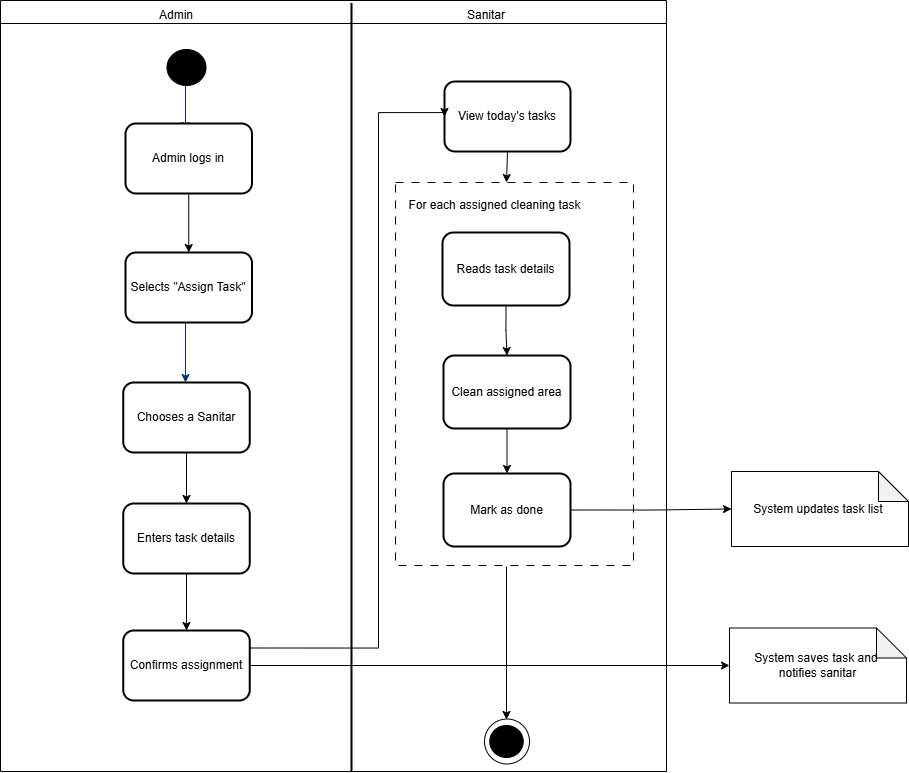

The diagram above was exported from draw.io. Its source (the exported page's mxGraphModel, read from the mxfile embedded in the PNG):
<mxGraphModel dx="1429" dy="835" grid="0" gridSize="10" guides="1" tooltips="1" connect="1" arrows="1" fold="1" page="1" pageScale="1" pageWidth="1169" pageHeight="827" background="none" math="0" shadow="0">
  <root>
    <mxCell id="0" />
    <mxCell id="1" parent="0" />
    <mxCell id="-6Nkia1O1ybfWVJIbkWZ-78" value="" style="swimlane;whiteSpace=wrap;html=1;" parent="1" vertex="1">
      <mxGeometry x="135" y="8" width="666" height="771" as="geometry" />
    </mxCell>
    <mxCell id="JcHaU3BIVH_e50nIl2pL-12" value="" style="rounded=0;whiteSpace=wrap;html=1;dashed=1;dashPattern=8 8;" vertex="1" parent="-6Nkia1O1ybfWVJIbkWZ-78">
      <mxGeometry x="395" y="182" width="238" height="383" as="geometry" />
    </mxCell>
    <mxCell id="-6Nkia1O1ybfWVJIbkWZ-69" value="" style="ellipse;whiteSpace=wrap;html=1;aspect=fixed;" parent="-6Nkia1O1ybfWVJIbkWZ-78" vertex="1">
      <mxGeometry x="484" y="718.5" width="45" height="45" as="geometry" />
    </mxCell>
    <mxCell id="-6Nkia1O1ybfWVJIbkWZ-79" value="" style="line;strokeWidth=2;direction=south;html=1;" parent="-6Nkia1O1ybfWVJIbkWZ-78" vertex="1">
      <mxGeometry x="346" y="2.5" width="10" height="768.5" as="geometry" />
    </mxCell>
    <mxCell id="-6Nkia1O1ybfWVJIbkWZ-80" value="Admin" style="text;html=1;align=center;verticalAlign=middle;whiteSpace=wrap;rounded=0;" parent="-6Nkia1O1ybfWVJIbkWZ-78" vertex="1">
      <mxGeometry x="146" width="60" height="30" as="geometry" />
    </mxCell>
    <mxCell id="-6Nkia1O1ybfWVJIbkWZ-81" value="Sanitar" style="text;html=1;align=center;verticalAlign=middle;whiteSpace=wrap;rounded=0;" parent="-6Nkia1O1ybfWVJIbkWZ-78" vertex="1">
      <mxGeometry x="456" width="60" height="30" as="geometry" />
    </mxCell>
    <mxCell id="-6Nkia1O1ybfWVJIbkWZ-82" value="System saves task and&amp;nbsp;&lt;div&gt;notifies sanitar&lt;/div&gt;" style="shape=note;whiteSpace=wrap;html=1;backgroundOutline=1;darkOpacity=0.05;" parent="-6Nkia1O1ybfWVJIbkWZ-78" vertex="1">
      <mxGeometry x="729" y="627.5" width="177" height="75" as="geometry" />
    </mxCell>
    <mxCell id="-6Nkia1O1ybfWVJIbkWZ-97" style="edgeStyle=orthogonalEdgeStyle;rounded=0;orthogonalLoop=1;jettySize=auto;html=1;exitX=0.5;exitY=1;exitDx=0;exitDy=0;" parent="-6Nkia1O1ybfWVJIbkWZ-78" source="-6Nkia1O1ybfWVJIbkWZ-85" edge="1">
      <mxGeometry relative="1" as="geometry">
        <mxPoint x="506" y="182" as="targetPoint" />
      </mxGeometry>
    </mxCell>
    <mxCell id="-6Nkia1O1ybfWVJIbkWZ-85" value="View today's tasks" style="rounded=1;whiteSpace=wrap;html=1;strokeWidth=2;" parent="-6Nkia1O1ybfWVJIbkWZ-78" vertex="1">
      <mxGeometry x="444" y="81" width="126" height="70" as="geometry" />
    </mxCell>
    <mxCell id="JcHaU3BIVH_e50nIl2pL-10" style="edgeStyle=orthogonalEdgeStyle;rounded=0;orthogonalLoop=1;jettySize=auto;html=1;exitX=0.5;exitY=1;exitDx=0;exitDy=0;entryX=0.5;entryY=0;entryDx=0;entryDy=0;" edge="1" parent="-6Nkia1O1ybfWVJIbkWZ-78" source="-6Nkia1O1ybfWVJIbkWZ-94" target="JcHaU3BIVH_e50nIl2pL-9">
      <mxGeometry relative="1" as="geometry" />
    </mxCell>
    <mxCell id="-6Nkia1O1ybfWVJIbkWZ-94" value="Reads task details" style="rounded=1;whiteSpace=wrap;html=1;strokeWidth=2;" parent="-6Nkia1O1ybfWVJIbkWZ-78" vertex="1">
      <mxGeometry x="442" y="232" width="127" height="73" as="geometry" />
    </mxCell>
    <mxCell id="JcHaU3BIVH_e50nIl2pL-15" style="edgeStyle=orthogonalEdgeStyle;rounded=0;orthogonalLoop=1;jettySize=auto;html=1;exitX=0.5;exitY=1;exitDx=0;exitDy=0;entryX=0.5;entryY=0;entryDx=0;entryDy=0;" edge="1" parent="-6Nkia1O1ybfWVJIbkWZ-78" source="JcHaU3BIVH_e50nIl2pL-9" target="JcHaU3BIVH_e50nIl2pL-14">
      <mxGeometry relative="1" as="geometry" />
    </mxCell>
    <mxCell id="JcHaU3BIVH_e50nIl2pL-9" value="Clean assigned area" style="rounded=1;whiteSpace=wrap;html=1;strokeWidth=2;" vertex="1" parent="-6Nkia1O1ybfWVJIbkWZ-78">
      <mxGeometry x="443" y="355" width="127" height="73" as="geometry" />
    </mxCell>
    <mxCell id="-6Nkia1O1ybfWVJIbkWZ-68" value="" style="ellipse;shape=doubleEllipse;whiteSpace=wrap;html=1;fillColor=#000000;" parent="-6Nkia1O1ybfWVJIbkWZ-78" vertex="1">
      <mxGeometry x="489.25" y="725" width="33.5" height="32" as="geometry" />
    </mxCell>
    <mxCell id="JcHaU3BIVH_e50nIl2pL-16" style="edgeStyle=orthogonalEdgeStyle;rounded=0;orthogonalLoop=1;jettySize=auto;html=1;" edge="1" parent="-6Nkia1O1ybfWVJIbkWZ-78">
      <mxGeometry relative="1" as="geometry">
        <mxPoint x="506" y="566" as="sourcePoint" />
        <mxPoint x="506" y="719" as="targetPoint" />
      </mxGeometry>
    </mxCell>
    <mxCell id="JcHaU3BIVH_e50nIl2pL-14" value="Mark as done" style="rounded=1;whiteSpace=wrap;html=1;strokeWidth=2;" vertex="1" parent="-6Nkia1O1ybfWVJIbkWZ-78">
      <mxGeometry x="443" y="473" width="127" height="73" as="geometry" />
    </mxCell>
    <mxCell id="JcHaU3BIVH_e50nIl2pL-18" value="For each assigned cleaning task" style="text;html=1;align=center;verticalAlign=middle;whiteSpace=wrap;rounded=0;" vertex="1" parent="-6Nkia1O1ybfWVJIbkWZ-78">
      <mxGeometry x="404" y="195" width="181" height="19" as="geometry" />
    </mxCell>
    <mxCell id="7" style="fontStyle=1;strokeColor=#003366;strokeWidth=1;html=1;" parent="1" edge="1">
      <mxGeometry relative="1" as="geometry">
        <mxPoint x="320" y="90" as="sourcePoint" />
        <mxPoint x="320" y="138" as="targetPoint" />
      </mxGeometry>
    </mxCell>
    <mxCell id="9" style="entryX=0.5;entryY=0;entryPerimeter=0;fontStyle=1;strokeColor=#003366;strokeWidth=1;html=1;" parent="1" edge="1">
      <mxGeometry relative="1" as="geometry">
        <mxPoint x="320" y="330" as="sourcePoint" />
        <mxPoint x="320" y="390" as="targetPoint" />
      </mxGeometry>
    </mxCell>
    <mxCell id="-6Nkia1O1ybfWVJIbkWZ-64" style="edgeStyle=orthogonalEdgeStyle;rounded=0;orthogonalLoop=1;jettySize=auto;html=1;exitX=0.5;exitY=1;exitDx=0;exitDy=0;entryX=0.5;entryY=0;entryDx=0;entryDy=0;" parent="1" source="-6Nkia1O1ybfWVJIbkWZ-55" target="-6Nkia1O1ybfWVJIbkWZ-60" edge="1">
      <mxGeometry relative="1" as="geometry" />
    </mxCell>
    <mxCell id="-6Nkia1O1ybfWVJIbkWZ-55" value="&lt;span style=&quot;text-wrap-mode: nowrap;&quot;&gt;Admin logs in&lt;/span&gt;" style="rounded=1;whiteSpace=wrap;html=1;strokeWidth=2;" parent="1" vertex="1">
      <mxGeometry x="260" y="131" width="126.5" height="70" as="geometry" />
    </mxCell>
    <mxCell id="-6Nkia1O1ybfWVJIbkWZ-58" value="" style="ellipse;shape=doubleEllipse;whiteSpace=wrap;html=1;fillColor=#000000;" parent="1" vertex="1">
      <mxGeometry x="301.5" y="57" width="39" height="36" as="geometry" />
    </mxCell>
    <mxCell id="-6Nkia1O1ybfWVJIbkWZ-60" value="&lt;span style=&quot;text-wrap-mode: nowrap;&quot;&gt;Selects &quot;Assign Task&quot;&lt;/span&gt;" style="rounded=1;whiteSpace=wrap;html=1;strokeWidth=2;" parent="1" vertex="1">
      <mxGeometry x="260" y="260" width="126.5" height="70" as="geometry" />
    </mxCell>
    <mxCell id="-6Nkia1O1ybfWVJIbkWZ-73" style="edgeStyle=orthogonalEdgeStyle;rounded=0;orthogonalLoop=1;jettySize=auto;html=1;exitX=0.5;exitY=1;exitDx=0;exitDy=0;entryX=0.5;entryY=0;entryDx=0;entryDy=0;" parent="1" source="-6Nkia1O1ybfWVJIbkWZ-61" target="-6Nkia1O1ybfWVJIbkWZ-66" edge="1">
      <mxGeometry relative="1" as="geometry" />
    </mxCell>
    <mxCell id="-6Nkia1O1ybfWVJIbkWZ-61" value="&lt;span style=&quot;text-wrap-mode: nowrap;&quot;&gt;Chooses a Sanitar&lt;/span&gt;" style="rounded=1;whiteSpace=wrap;html=1;strokeWidth=2;" parent="1" vertex="1">
      <mxGeometry x="257.75" y="390" width="126.5" height="70" as="geometry" />
    </mxCell>
    <mxCell id="-6Nkia1O1ybfWVJIbkWZ-75" style="edgeStyle=orthogonalEdgeStyle;rounded=0;orthogonalLoop=1;jettySize=auto;html=1;exitX=0.5;exitY=1;exitDx=0;exitDy=0;entryX=0.5;entryY=0;entryDx=0;entryDy=0;" parent="1" source="-6Nkia1O1ybfWVJIbkWZ-66" target="-6Nkia1O1ybfWVJIbkWZ-72" edge="1">
      <mxGeometry relative="1" as="geometry" />
    </mxCell>
    <mxCell id="-6Nkia1O1ybfWVJIbkWZ-66" value="&lt;span style=&quot;text-wrap-mode: nowrap;&quot;&gt;Enters task details&lt;/span&gt;" style="rounded=1;whiteSpace=wrap;html=1;strokeWidth=2;" parent="1" vertex="1">
      <mxGeometry x="257.75" y="511" width="126.5" height="70" as="geometry" />
    </mxCell>
    <mxCell id="-6Nkia1O1ybfWVJIbkWZ-86" style="edgeStyle=orthogonalEdgeStyle;rounded=0;orthogonalLoop=1;jettySize=auto;html=1;exitX=1;exitY=0.25;exitDx=0;exitDy=0;entryX=0;entryY=0.5;entryDx=0;entryDy=0;" parent="1" source="-6Nkia1O1ybfWVJIbkWZ-72" target="-6Nkia1O1ybfWVJIbkWZ-85" edge="1">
      <mxGeometry relative="1" as="geometry">
        <Array as="points">
          <mxPoint x="513" y="656" />
          <mxPoint x="513" y="120" />
          <mxPoint x="579" y="120" />
        </Array>
      </mxGeometry>
    </mxCell>
    <mxCell id="-6Nkia1O1ybfWVJIbkWZ-72" value="&lt;span style=&quot;text-wrap-mode: nowrap;&quot;&gt;Confirms assignment&lt;/span&gt;" style="rounded=1;whiteSpace=wrap;html=1;strokeWidth=2;" parent="1" vertex="1">
      <mxGeometry x="257.75" y="638" width="126.5" height="70" as="geometry" />
    </mxCell>
    <mxCell id="-6Nkia1O1ybfWVJIbkWZ-84" style="edgeStyle=orthogonalEdgeStyle;rounded=0;orthogonalLoop=1;jettySize=auto;html=1;exitX=1;exitY=0.5;exitDx=0;exitDy=0;entryX=0;entryY=0.5;entryDx=0;entryDy=0;entryPerimeter=0;" parent="1" source="-6Nkia1O1ybfWVJIbkWZ-72" target="-6Nkia1O1ybfWVJIbkWZ-82" edge="1">
      <mxGeometry relative="1" as="geometry" />
    </mxCell>
    <mxCell id="JcHaU3BIVH_e50nIl2pL-19" value="System updates task list&amp;nbsp;" style="shape=note;whiteSpace=wrap;html=1;backgroundOutline=1;darkOpacity=0.05;" vertex="1" parent="1">
      <mxGeometry x="866" y="479" width="177" height="75" as="geometry" />
    </mxCell>
    <mxCell id="JcHaU3BIVH_e50nIl2pL-20" style="edgeStyle=orthogonalEdgeStyle;rounded=0;orthogonalLoop=1;jettySize=auto;html=1;exitX=1;exitY=0.5;exitDx=0;exitDy=0;entryX=0;entryY=0.5;entryDx=0;entryDy=0;entryPerimeter=0;" edge="1" parent="1" source="JcHaU3BIVH_e50nIl2pL-14" target="JcHaU3BIVH_e50nIl2pL-19">
      <mxGeometry relative="1" as="geometry" />
    </mxCell>
  </root>
</mxGraphModel>